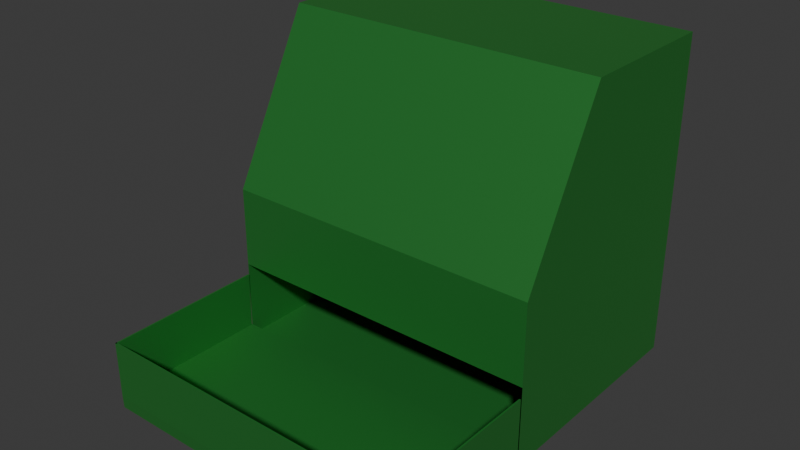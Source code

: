 # Source: Register.blend  (saved by Blender 5.1.30; exported with 4.5.12 LTS)
import bpy
from mathutils import Matrix  # noqa: F401  (used for matrix-valued properties, if any)

bpy.ops.wm.read_factory_settings(use_empty=True)
scene = bpy.context.scene
scene.name = 'Scene'

# ---- materials (node trees are filled in below, after node groups)
mat_material = bpy.data.materials.new('Material')
mat_material.alpha_threshold = 0.0
mat_material.use_backface_culling_lightprobe_volume = False
mat_material.roughness = 0.5
mat_material.line_color = (0.0, 0.0, 0.0, 1.0)

# ---- material node trees
mat_material.use_nodes = True; mat_material.node_tree.nodes.clear()
_N = mat_material.node_tree.nodes; _L = mat_material.node_tree.links
n0 = _N.new('ShaderNodeOutputMaterial'); n0.name = 'Material Output'; n0.location = (200, 100)
n1 = _N.new('ShaderNodeBsdfPrincipled'); n1.name = 'Principled BSDF'; n1.location = (-200, 100)
n1.inputs[0].default_value = (0.0351, 0.2609, 0.04577, 1.0)
n1.inputs[1].default_value = 0.5028
_L.new(n1.outputs[0], n0.inputs[0])
n0.is_active_output = True

# ---- world
world_world = bpy.data.worlds.new('World'); scene.world = world_world
world_world.use_nodes = True; world_world.node_tree.nodes.clear()
_N = world_world.node_tree.nodes; _L = world_world.node_tree.links
n0 = _N.new('ShaderNodeOutputWorld'); n0.name = 'World Output'; n0.location = (200, 100)
n1 = _N.new('ShaderNodeBackground'); n1.name = 'Background'; n1.location = (-200, 100)
n1.inputs[0].default_value = (0.05088, 0.05088, 0.05088, 1.0)
_L.new(n1.outputs[0], n0.inputs[0])
n0.is_active_output = True
world_world.color = (0.05088, 0.05088, 0.05088)
world_world.sun_shadow_jitter_overblur = 0.0

# ---- meshes
me_cube_001 = bpy.data.meshes.new('Cube.001')
me_cube_001.from_pydata([(-1.0, -1.0, -1.0), (-1.0, -1.0, 1.0), (-1.0, 1.0, -1.0), (-1.0, 1.0, 1.0), (0.4718, -1.0, -1.0), (-0.05641, -1.0, 1.0), (0.4718, 1.0, -1.0), (-0.05641, 1.0, 1.0), (0.4718, 1.0, 0.0), (0.4718, -1.0, 0.0), (0.4718, 1.0, -0.5), (0.4718, -1.0, -0.5)], [], [(0, 1, 3, 2), (2, 3, 7, 8, 10, 6), (8, 7, 5, 9), (4, 11, 9, 5, 1, 0), (2, 0, 4, 6), (7, 3, 1, 5), (10, 8, 9, 11)])
_uv = me_cube_001.uv_layers.new(name='UVMap')
_uv.uv.foreach_set('vector', [0.375, 0.0, 0.625, 0.0, 0.625, 0.25, 0.375, 0.25, 0.375, 0.25, 0.625, 0.25, 0.625, 0.5, 0.5, 0.5, 0.4375, 0.5, 0.375, 0.5, 0.5, 0.5, 0.625, 0.5, 0.625, 0.75, 0.5, 0.75, 0.375, 0.75, 0.4375, 0.75, 0.5, 0.75, 0.625, 0.75, 0.625, 1.0, 0.375, 1.0, 0.125, 0.5, 0.125, 0.75, 0.375, 0.75, 0.375, 0.5, 0.625, 0.5, 0.875, 0.5, 0.875, 0.75, 0.625, 0.75, 0.4375, 0.5, 0.5, 0.5, 0.5, 0.75, 0.4375, 0.75])
me_cube_001.materials.append(mat_material)
me_cube_001.update()
me_cube_002 = bpy.data.meshes.new('Cube.002')
me_cube_002.from_pydata([(0.2029, -1.0, -1.0), (0.2029, 1.0, -1.0), (0.2029, 1.0, -0.9225), (0.2029, -1.0, -0.9225), (1.191, -1.0, -1.0), (1.191, 1.0, -1.0), (1.194, 1.0, -0.9225), (1.194, -1.0, -0.9225), (1.194, 1.0, -0.5687), (1.194, -1.0, -0.5687), (0.2029, 1.0, -0.5687), (1.194, 1.0, -0.5687), (0.2029, -1.0, -0.5687), (1.194, -1.0, -0.5687)], [], [(3, 7, 6, 2), (0, 1, 5, 4), (4, 5, 6, 7), (7, 3, 0, 4), (2, 6, 5, 1), (7, 6, 8, 9), (1, 0, 3, 2), (6, 2, 10, 11), (3, 7, 13, 12)])
_uv = me_cube_002.uv_layers.new(name='UVMap')
_uv.uv.foreach_set('vector', [0.5, 0.75, 0.5, 0.75, 0.5, 0.5, 0.5, 0.5, 0.375, 0.75, 0.375, 0.5, 0.375, 0.5, 0.375, 0.75, 0.375, 0.75, 0.375, 0.5, 0.5, 0.5, 0.5, 0.75, 0.0, 0.0, 0.0, 0.0, 0.0, 0.0, 0.0, 0.0, 0.0, 0.0, 0.0, 0.0, 0.0, 0.0, 0.0, 0.0, 0.5, 0.75, 0.5, 0.5, 0.5, 0.5, 0.5, 0.75, 0.375, 0.5, 0.375, 0.75, 0.0, 0.0, 0.5, 0.5, 0.5, 0.5, 0.5, 0.5, 0.5, 0.5, 0.5, 0.5, 0.5, 0.75, 0.5, 0.75, 0.5, 0.75, 0.5, 0.75])
me_cube_002.materials.append(mat_material)
me_cube_002.update()

# ---- objects
ob_cube = bpy.data.objects.new('Cube', me_cube_001)
ob_register = bpy.data.objects.new('Register', me_cube_002)

# ---- transforms, parenting, visibility, modifiers, constraints
ob_cube.location = (0.001487, 0.001487, 0.0)
ob_cube.rotation_euler = (0.0, -0.0, -1.571)
ob_register.location = (0.0, -0.2733, 0.0)
ob_register.rotation_euler = (0.0, -0.0, -1.571)
_m = ob_register.modifiers.new('Solidify', 'SOLIDIFY')

# ---- collection membership
scene.collection.objects.link(ob_cube)
scene.collection.objects.link(ob_register)

# ---- scene / render settings (as saved in the file)
scene.frame_start = 1; scene.frame_end = 30; scene.frame_set(30)
scene.render.engine = 'BLENDER_EEVEE_NEXT'
scene.render.fps = 60
scene.render.bake_bias = 0.0
scene.render.bake_samples = 0
scene.cycles.sampling_pattern = 'TABULATED_SOBOL'
scene.eevee.use_volume_custom_range = False
bpy.context.view_layer.update()

# ---- added for rendering (the .blend has no active camera and no usable light): camera, sun
cam_auto = bpy.data.cameras.new('AutoCamera')
cam_auto.lens = 50.0
cam_auto.sensor_width = 36.0
cam_auto.clip_end = 1000.0
ob_auto_camera = bpy.data.objects.new('AutoCamera', cam_auto)
scene.collection.objects.link(ob_auto_camera)
ob_auto_camera.location = (3.47485, -4.40167, 2.77929)
ob_auto_camera.rotation_euler = (1.09748, -7.21219e-08, 0.694738)
scene.camera = ob_auto_camera
light_auto_sun = bpy.data.lights.new('AutoSun', 'SUN')
light_auto_sun.energy = 3.0
light_auto_sun.angle = 0.0523599
ob_auto_sun = bpy.data.objects.new('AutoSun', light_auto_sun)
scene.collection.objects.link(ob_auto_sun)
ob_auto_sun.rotation_euler = (0.872665, 0.174533, 0.523599)
bpy.context.view_layer.update()
